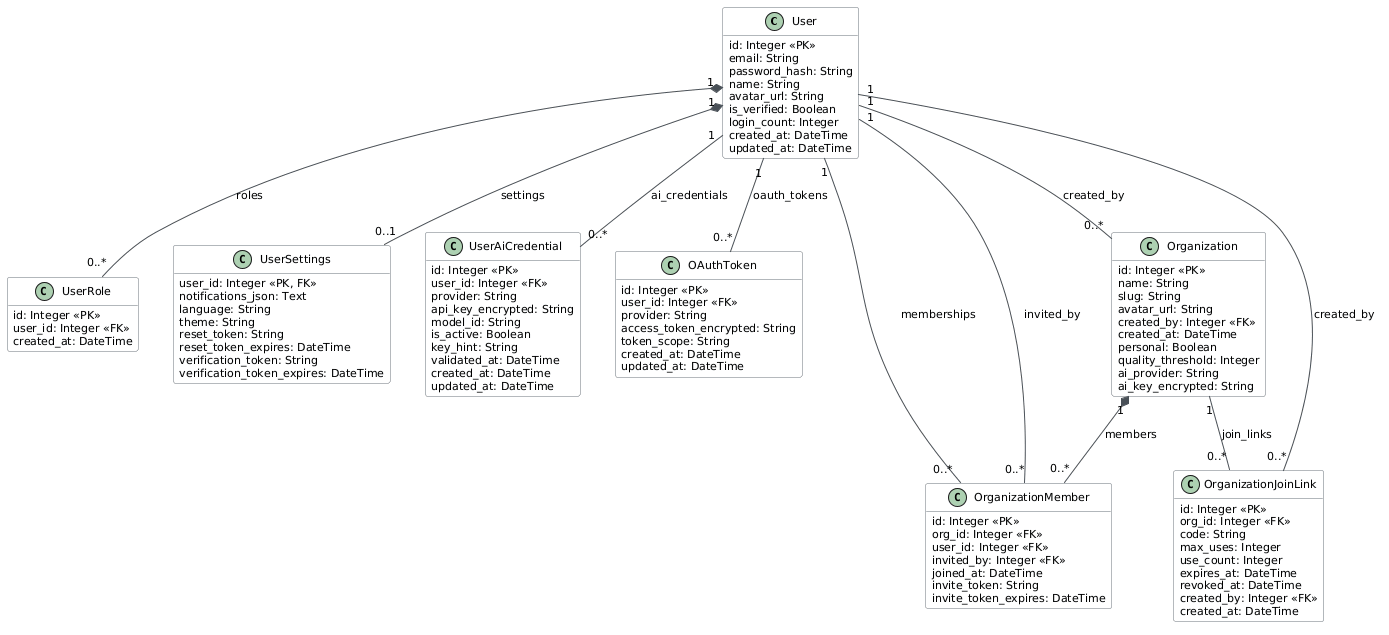

The diagram above was rendered by PlantUML. Its source (embedded in the PNG):
@startuml
skinparam backgroundColor white
skinparam classBackgroundColor #F8F9FA
skinparam classBorderColor #6C757D
skinparam arrowColor #495057
skinparam defaultFontName Arial
skinparam defaultFontSize 11
hide methods

class User {
  id: Integer <<PK>>
  email: String
  password_hash: String
  name: String
  avatar_url: String
  is_verified: Boolean
  login_count: Integer
  created_at: DateTime
  updated_at: DateTime
}

class UserRole {
  id: Integer <<PK>>
  user_id: Integer <<FK>>
  role: Enum(RoleEnum)
  created_at: DateTime
}

class UserSettings {
  user_id: Integer <<PK, FK>>
  notifications_json: Text
  language: String
  theme: String
  reset_token: String
  reset_token_expires: DateTime
  verification_token: String
  verification_token_expires: DateTime
}

class UserAiCredential {
  id: Integer <<PK>>
  user_id: Integer <<FK>>
  provider: String
  api_key_encrypted: String
  model_id: String
  is_active: Boolean
  key_hint: String
  validated_at: DateTime
  created_at: DateTime
  updated_at: DateTime
}

class OAuthToken {
  id: Integer <<PK>>
  user_id: Integer <<FK>>
  provider: String
  access_token_encrypted: String
  token_scope: String
  created_at: DateTime
  updated_at: DateTime
}

class Organization {
  id: Integer <<PK>>
  name: String
  slug: String
  avatar_url: String
  created_by: Integer <<FK>>
  created_at: DateTime
  personal: Boolean
  quality_threshold: Integer
  ai_provider: String
  ai_key_encrypted: String
}

class OrganizationMember {
  id: Integer <<PK>>
  org_id: Integer <<FK>>
  user_id: Integer <<FK>>
  role: Enum(OrgMemberRole)
  invited_by: Integer <<FK>>
  joined_at: DateTime
  status: Enum(OrgMemberStatus)
  invite_token: String
  invite_token_expires: DateTime
}

class OrganizationJoinLink {
  id: Integer <<PK>>
  org_id: Integer <<FK>>
  code: String
  role: Enum(OrgMemberRole)
  max_uses: Integer
  use_count: Integer
  expires_at: DateTime
  revoked_at: DateTime
  created_by: Integer <<FK>>
  created_at: DateTime
}

User "1" *-- "0..*" UserRole : roles
User "1" *-- "0..1" UserSettings : settings
User "1" -- "0..*" UserAiCredential : ai_credentials
User "1" -- "0..*" OAuthToken : oauth_tokens
User "1" -- "0..*" Organization : created_by
User "1" -- "0..*" OrganizationMember : memberships
User "1" -- "0..*" OrganizationMember : invited_by
User "1" -- "0..*" OrganizationJoinLink : created_by
Organization "1" *-- "0..*" OrganizationMember : members
Organization "1" -- "0..*" OrganizationJoinLink : join_links
@enduml